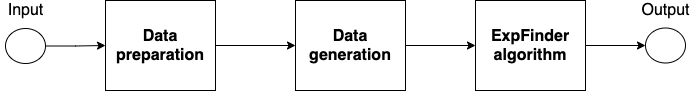

The diagram above was exported from draw.io. Its source (the exported page's mxGraphModel, read from the mxfile embedded in the PNG):
<mxGraphModel dx="1186" dy="773" grid="1" gridSize="10" guides="1" tooltips="1" connect="1" arrows="1" fold="1" page="1" pageScale="1" pageWidth="1100" pageHeight="850" math="0" shadow="0">
  <root>
    <mxCell id="0" />
    <mxCell id="1" parent="0" />
    <mxCell id="Otqif8cIMASUKBrF1FmE-4" style="edgeStyle=orthogonalEdgeStyle;rounded=0;orthogonalLoop=1;jettySize=auto;html=1;exitX=1;exitY=0.5;exitDx=0;exitDy=0;entryX=0;entryY=0.5;entryDx=0;entryDy=0;" edge="1" parent="1" source="Otqif8cIMASUKBrF1FmE-2" target="Otqif8cIMASUKBrF1FmE-3">
      <mxGeometry relative="1" as="geometry" />
    </mxCell>
    <mxCell id="Otqif8cIMASUKBrF1FmE-2" value="&lt;font style=&quot;font-size: 16px&quot;&gt;&lt;b&gt;Data preparation&lt;/b&gt;&lt;/font&gt;" style="rounded=0;whiteSpace=wrap;html=1;align=center;" vertex="1" parent="1">
      <mxGeometry x="160" y="200" width="110" height="90" as="geometry" />
    </mxCell>
    <mxCell id="Otqif8cIMASUKBrF1FmE-6" style="edgeStyle=orthogonalEdgeStyle;rounded=0;orthogonalLoop=1;jettySize=auto;html=1;exitX=1;exitY=0.5;exitDx=0;exitDy=0;" edge="1" parent="1" source="Otqif8cIMASUKBrF1FmE-3" target="Otqif8cIMASUKBrF1FmE-5">
      <mxGeometry relative="1" as="geometry" />
    </mxCell>
    <mxCell id="Otqif8cIMASUKBrF1FmE-3" value="&lt;font style=&quot;font-size: 16px&quot;&gt;&lt;b&gt;Data generation&lt;/b&gt;&lt;/font&gt;" style="rounded=0;whiteSpace=wrap;html=1;align=center;" vertex="1" parent="1">
      <mxGeometry x="350" y="200" width="110" height="90" as="geometry" />
    </mxCell>
    <mxCell id="Otqif8cIMASUKBrF1FmE-11" style="edgeStyle=orthogonalEdgeStyle;rounded=0;orthogonalLoop=1;jettySize=auto;html=1;exitX=1;exitY=0.5;exitDx=0;exitDy=0;entryX=0;entryY=0.5;entryDx=0;entryDy=0;" edge="1" parent="1" source="Otqif8cIMASUKBrF1FmE-5" target="Otqif8cIMASUKBrF1FmE-10">
      <mxGeometry relative="1" as="geometry" />
    </mxCell>
    <mxCell id="Otqif8cIMASUKBrF1FmE-5" value="&lt;font style=&quot;font-size: 16px&quot;&gt;&lt;b&gt;ExpFinder algorithm&lt;br&gt;&lt;/b&gt;&lt;/font&gt;" style="rounded=0;whiteSpace=wrap;html=1;align=center;" vertex="1" parent="1">
      <mxGeometry x="530" y="200" width="110" height="90" as="geometry" />
    </mxCell>
    <mxCell id="Otqif8cIMASUKBrF1FmE-10" value="" style="ellipse;whiteSpace=wrap;html=1;align=center;" vertex="1" parent="1">
      <mxGeometry x="700" y="227.5" width="40" height="35" as="geometry" />
    </mxCell>
    <mxCell id="Otqif8cIMASUKBrF1FmE-13" style="edgeStyle=orthogonalEdgeStyle;rounded=0;orthogonalLoop=1;jettySize=auto;html=1;exitX=1;exitY=0.5;exitDx=0;exitDy=0;entryX=0;entryY=0.5;entryDx=0;entryDy=0;" edge="1" parent="1" source="Otqif8cIMASUKBrF1FmE-12" target="Otqif8cIMASUKBrF1FmE-2">
      <mxGeometry relative="1" as="geometry" />
    </mxCell>
    <mxCell id="Otqif8cIMASUKBrF1FmE-12" value="" style="ellipse;whiteSpace=wrap;html=1;align=center;" vertex="1" parent="1">
      <mxGeometry x="60" y="228" width="40" height="35" as="geometry" />
    </mxCell>
    <mxCell id="Otqif8cIMASUKBrF1FmE-14" value="Input" style="text;html=1;align=center;verticalAlign=middle;resizable=0;points=[];autosize=1;fontSize=16;" vertex="1" parent="1">
      <mxGeometry x="55" y="200" width="50" height="20" as="geometry" />
    </mxCell>
    <mxCell id="Otqif8cIMASUKBrF1FmE-15" value="Output" style="text;html=1;align=center;verticalAlign=middle;resizable=0;points=[];autosize=1;fontSize=16;" vertex="1" parent="1">
      <mxGeometry x="690" y="200" width="60" height="20" as="geometry" />
    </mxCell>
  </root>
</mxGraphModel>